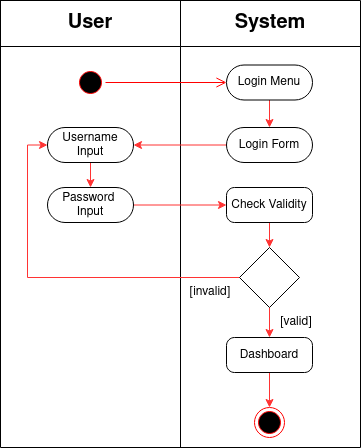

The diagram above was exported from draw.io. Its source (the exported page's mxGraphModel, read from the mxfile embedded in the PNG):
<mxGraphModel dx="1102" dy="623" grid="1" gridSize="10" guides="1" tooltips="1" connect="1" arrows="1" fold="1" page="1" pageScale="1" pageWidth="827" pageHeight="1169" math="0" shadow="0">
  <root>
    <mxCell id="yvqhJPSzyBjamLUrn4Xq-0" />
    <mxCell id="yvqhJPSzyBjamLUrn4Xq-1" parent="yvqhJPSzyBjamLUrn4Xq-0" />
    <mxCell id="yvqhJPSzyBjamLUrn4Xq-2" value="" style="shape=table;startSize=0;container=1;collapsible=0;childLayout=tableLayout;rounded=0;" parent="yvqhJPSzyBjamLUrn4Xq-1" vertex="1">
      <mxGeometry x="234" y="193" width="360" height="447" as="geometry" />
    </mxCell>
    <mxCell id="yvqhJPSzyBjamLUrn4Xq-3" value="" style="shape=partialRectangle;collapsible=0;dropTarget=0;pointerEvents=0;fillColor=none;top=0;left=0;bottom=0;right=0;points=[[0,0.5],[1,0.5]];portConstraint=eastwest;" parent="yvqhJPSzyBjamLUrn4Xq-2" vertex="1">
      <mxGeometry width="360" height="46" as="geometry" />
    </mxCell>
    <mxCell id="yvqhJPSzyBjamLUrn4Xq-4" value="&lt;font style=&quot;font-size: 20px&quot;&gt;&lt;b&gt;User&lt;/b&gt;&lt;/font&gt;" style="shape=partialRectangle;html=1;whiteSpace=wrap;connectable=0;overflow=hidden;fillColor=none;top=0;left=0;bottom=0;right=0;pointerEvents=1;" parent="yvqhJPSzyBjamLUrn4Xq-3" vertex="1">
      <mxGeometry width="180" height="46" as="geometry">
        <mxRectangle width="180" height="46" as="alternateBounds" />
      </mxGeometry>
    </mxCell>
    <mxCell id="yvqhJPSzyBjamLUrn4Xq-5" value="&lt;font size=&quot;1&quot;&gt;&lt;b style=&quot;font-size: 20px&quot;&gt;System&lt;/b&gt;&lt;/font&gt;" style="shape=partialRectangle;html=1;whiteSpace=wrap;connectable=0;overflow=hidden;fillColor=none;top=0;left=0;bottom=0;right=0;pointerEvents=1;" parent="yvqhJPSzyBjamLUrn4Xq-3" vertex="1">
      <mxGeometry x="180" width="180" height="46" as="geometry">
        <mxRectangle width="180" height="46" as="alternateBounds" />
      </mxGeometry>
    </mxCell>
    <mxCell id="yvqhJPSzyBjamLUrn4Xq-6" value="" style="shape=partialRectangle;collapsible=0;dropTarget=0;pointerEvents=0;fillColor=none;top=0;left=0;bottom=0;right=0;points=[[0,0.5],[1,0.5]];portConstraint=eastwest;" parent="yvqhJPSzyBjamLUrn4Xq-2" vertex="1">
      <mxGeometry y="46" width="360" height="401" as="geometry" />
    </mxCell>
    <mxCell id="yvqhJPSzyBjamLUrn4Xq-7" value="" style="shape=partialRectangle;html=1;whiteSpace=wrap;connectable=0;overflow=hidden;fillColor=none;top=0;left=0;bottom=0;right=0;pointerEvents=1;" parent="yvqhJPSzyBjamLUrn4Xq-6" vertex="1">
      <mxGeometry width="180" height="401" as="geometry">
        <mxRectangle width="180" height="401" as="alternateBounds" />
      </mxGeometry>
    </mxCell>
    <mxCell id="yvqhJPSzyBjamLUrn4Xq-8" value="" style="shape=partialRectangle;html=1;whiteSpace=wrap;connectable=0;overflow=hidden;fillColor=none;top=0;left=0;bottom=0;right=0;pointerEvents=1;" parent="yvqhJPSzyBjamLUrn4Xq-6" vertex="1">
      <mxGeometry x="180" width="180" height="401" as="geometry">
        <mxRectangle width="180" height="401" as="alternateBounds" />
      </mxGeometry>
    </mxCell>
    <mxCell id="yvqhJPSzyBjamLUrn4Xq-9" value="" style="ellipse;html=1;shape=startState;fillColor=#000000;strokeColor=#ff0000;" parent="yvqhJPSzyBjamLUrn4Xq-1" vertex="1">
      <mxGeometry x="309" y="260" width="30" height="30" as="geometry" />
    </mxCell>
    <mxCell id="yvqhJPSzyBjamLUrn4Xq-10" value="" style="edgeStyle=orthogonalEdgeStyle;html=1;verticalAlign=bottom;endArrow=open;endSize=8;strokeColor=#ff0000;rounded=0;" parent="yvqhJPSzyBjamLUrn4Xq-1" source="yvqhJPSzyBjamLUrn4Xq-9" target="yvqhJPSzyBjamLUrn4Xq-11" edge="1">
      <mxGeometry relative="1" as="geometry">
        <mxPoint x="324" y="350" as="targetPoint" />
      </mxGeometry>
    </mxCell>
    <mxCell id="yvqhJPSzyBjamLUrn4Xq-13" style="edgeStyle=orthogonalEdgeStyle;rounded=0;orthogonalLoop=1;jettySize=auto;html=1;exitX=0.5;exitY=1;exitDx=0;exitDy=0;fillColor=#e51400;strokeColor=#FF3333;" parent="yvqhJPSzyBjamLUrn4Xq-1" source="yvqhJPSzyBjamLUrn4Xq-11" target="yvqhJPSzyBjamLUrn4Xq-12" edge="1">
      <mxGeometry relative="1" as="geometry" />
    </mxCell>
    <mxCell id="yvqhJPSzyBjamLUrn4Xq-11" value="Login Menu" style="rounded=1;whiteSpace=wrap;html=1;arcSize=50;" parent="yvqhJPSzyBjamLUrn4Xq-1" vertex="1">
      <mxGeometry x="460" y="257.5" width="86" height="35" as="geometry" />
    </mxCell>
    <mxCell id="yvqhJPSzyBjamLUrn4Xq-21" value="" style="edgeStyle=orthogonalEdgeStyle;rounded=0;orthogonalLoop=1;jettySize=auto;html=1;strokeColor=#FF3333;" parent="yvqhJPSzyBjamLUrn4Xq-1" source="yvqhJPSzyBjamLUrn4Xq-12" target="yvqhJPSzyBjamLUrn4Xq-14" edge="1">
      <mxGeometry relative="1" as="geometry" />
    </mxCell>
    <mxCell id="yvqhJPSzyBjamLUrn4Xq-12" value="Login Form" style="rounded=1;whiteSpace=wrap;html=1;arcSize=50;" parent="yvqhJPSzyBjamLUrn4Xq-1" vertex="1">
      <mxGeometry x="460" y="320" width="86" height="35" as="geometry" />
    </mxCell>
    <mxCell id="yvqhJPSzyBjamLUrn4Xq-22" value="" style="edgeStyle=orthogonalEdgeStyle;rounded=0;orthogonalLoop=1;jettySize=auto;html=1;strokeColor=#FF3333;" parent="yvqhJPSzyBjamLUrn4Xq-1" source="yvqhJPSzyBjamLUrn4Xq-14" target="yvqhJPSzyBjamLUrn4Xq-15" edge="1">
      <mxGeometry relative="1" as="geometry" />
    </mxCell>
    <mxCell id="yvqhJPSzyBjamLUrn4Xq-14" value="Username Input" style="rounded=1;whiteSpace=wrap;html=1;arcSize=50;" parent="yvqhJPSzyBjamLUrn4Xq-1" vertex="1">
      <mxGeometry x="281" y="320" width="86" height="35" as="geometry" />
    </mxCell>
    <mxCell id="yvqhJPSzyBjamLUrn4Xq-23" value="" style="edgeStyle=orthogonalEdgeStyle;rounded=0;orthogonalLoop=1;jettySize=auto;html=1;strokeColor=#FF3333;" parent="yvqhJPSzyBjamLUrn4Xq-1" source="yvqhJPSzyBjamLUrn4Xq-15" target="yvqhJPSzyBjamLUrn4Xq-17" edge="1">
      <mxGeometry relative="1" as="geometry" />
    </mxCell>
    <mxCell id="yvqhJPSzyBjamLUrn4Xq-15" value="Password&amp;nbsp; Input" style="rounded=1;whiteSpace=wrap;html=1;arcSize=50;" parent="yvqhJPSzyBjamLUrn4Xq-1" vertex="1">
      <mxGeometry x="281" y="380" width="86" height="35" as="geometry" />
    </mxCell>
    <mxCell id="yvqhJPSzyBjamLUrn4Xq-25" style="edgeStyle=orthogonalEdgeStyle;rounded=0;orthogonalLoop=1;jettySize=auto;html=1;exitX=0.5;exitY=1;exitDx=0;exitDy=0;strokeColor=#FF3333;" parent="yvqhJPSzyBjamLUrn4Xq-1" source="yvqhJPSzyBjamLUrn4Xq-17" target="yvqhJPSzyBjamLUrn4Xq-18" edge="1">
      <mxGeometry relative="1" as="geometry" />
    </mxCell>
    <mxCell id="yvqhJPSzyBjamLUrn4Xq-17" value="Check Validity" style="rounded=1;whiteSpace=wrap;html=1;arcSize=23;" parent="yvqhJPSzyBjamLUrn4Xq-1" vertex="1">
      <mxGeometry x="460" y="380" width="86" height="35" as="geometry" />
    </mxCell>
    <mxCell id="yvqhJPSzyBjamLUrn4Xq-27" style="edgeStyle=orthogonalEdgeStyle;rounded=0;orthogonalLoop=1;jettySize=auto;html=1;exitX=0.5;exitY=1;exitDx=0;exitDy=0;entryX=0.5;entryY=0;entryDx=0;entryDy=0;strokeColor=#FF3333;" parent="yvqhJPSzyBjamLUrn4Xq-1" source="yvqhJPSzyBjamLUrn4Xq-18" target="yvqhJPSzyBjamLUrn4Xq-19" edge="1">
      <mxGeometry relative="1" as="geometry" />
    </mxCell>
    <mxCell id="yvqhJPSzyBjamLUrn4Xq-29" style="edgeStyle=orthogonalEdgeStyle;rounded=0;orthogonalLoop=1;jettySize=auto;html=1;exitX=0;exitY=0.5;exitDx=0;exitDy=0;entryX=0;entryY=0.5;entryDx=0;entryDy=0;strokeColor=#FF3333;" parent="yvqhJPSzyBjamLUrn4Xq-1" source="yvqhJPSzyBjamLUrn4Xq-18" target="yvqhJPSzyBjamLUrn4Xq-14" edge="1">
      <mxGeometry relative="1" as="geometry" />
    </mxCell>
    <mxCell id="yvqhJPSzyBjamLUrn4Xq-18" value="" style="rhombus;whiteSpace=wrap;html=1;rounded=0;" parent="yvqhJPSzyBjamLUrn4Xq-1" vertex="1">
      <mxGeometry x="473" y="440" width="60" height="60" as="geometry" />
    </mxCell>
    <mxCell id="yvqhJPSzyBjamLUrn4Xq-28" value="" style="edgeStyle=orthogonalEdgeStyle;rounded=0;orthogonalLoop=1;jettySize=auto;html=1;strokeColor=#FF3333;" parent="yvqhJPSzyBjamLUrn4Xq-1" source="yvqhJPSzyBjamLUrn4Xq-19" target="yvqhJPSzyBjamLUrn4Xq-20" edge="1">
      <mxGeometry relative="1" as="geometry" />
    </mxCell>
    <mxCell id="yvqhJPSzyBjamLUrn4Xq-19" value="Dashboard" style="rounded=1;whiteSpace=wrap;html=1;arcSize=23;" parent="yvqhJPSzyBjamLUrn4Xq-1" vertex="1">
      <mxGeometry x="460" y="530" width="86" height="35" as="geometry" />
    </mxCell>
    <mxCell id="yvqhJPSzyBjamLUrn4Xq-20" value="" style="ellipse;html=1;shape=endState;fillColor=#000000;strokeColor=#ff0000;rounded=0;" parent="yvqhJPSzyBjamLUrn4Xq-1" vertex="1">
      <mxGeometry x="488" y="600" width="30" height="30" as="geometry" />
    </mxCell>
    <mxCell id="yvqhJPSzyBjamLUrn4Xq-30" value="[valid]" style="text;html=1;strokeColor=none;fillColor=none;align=center;verticalAlign=middle;whiteSpace=wrap;rounded=0;" parent="yvqhJPSzyBjamLUrn4Xq-1" vertex="1">
      <mxGeometry x="500" y="500" width="60" height="30" as="geometry" />
    </mxCell>
    <mxCell id="yvqhJPSzyBjamLUrn4Xq-31" value="[invalid]" style="text;html=1;strokeColor=none;fillColor=none;align=center;verticalAlign=middle;whiteSpace=wrap;rounded=0;" parent="yvqhJPSzyBjamLUrn4Xq-1" vertex="1">
      <mxGeometry x="414" y="470" width="60" height="30" as="geometry" />
    </mxCell>
  </root>
</mxGraphModel>